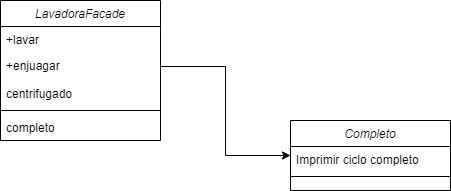

The diagram above was exported from draw.io. Its source (the exported page's mxGraphModel, read from the mxfile embedded in the PNG):
<mxGraphModel dx="868" dy="482" grid="1" gridSize="10" guides="1" tooltips="1" connect="1" arrows="1" fold="1" page="1" pageScale="1" pageWidth="827" pageHeight="1169" math="0" shadow="0">
  <root>
    <mxCell id="WIyWlLk6GJQsqaUBKTNV-0" />
    <mxCell id="WIyWlLk6GJQsqaUBKTNV-1" parent="WIyWlLk6GJQsqaUBKTNV-0" />
    <mxCell id="zkfFHV4jXpPFQw0GAbJ--0" value="LavadoraFacade" style="swimlane;fontStyle=2;align=center;verticalAlign=top;childLayout=stackLayout;horizontal=1;startSize=26;horizontalStack=0;resizeParent=1;resizeLast=0;collapsible=1;marginBottom=0;rounded=0;shadow=0;strokeWidth=1;" parent="WIyWlLk6GJQsqaUBKTNV-1" vertex="1">
      <mxGeometry x="220" y="120" width="160" height="140" as="geometry">
        <mxRectangle x="230" y="140" width="160" height="26" as="alternateBounds" />
      </mxGeometry>
    </mxCell>
    <mxCell id="zkfFHV4jXpPFQw0GAbJ--1" value="+lavar" style="text;align=left;verticalAlign=top;spacingLeft=4;spacingRight=4;overflow=hidden;rotatable=0;points=[[0,0.5],[1,0.5]];portConstraint=eastwest;" parent="zkfFHV4jXpPFQw0GAbJ--0" vertex="1">
      <mxGeometry y="26" width="160" height="26" as="geometry" />
    </mxCell>
    <mxCell id="zkfFHV4jXpPFQw0GAbJ--2" value="+enjuagar" style="text;align=left;verticalAlign=top;spacingLeft=4;spacingRight=4;overflow=hidden;rotatable=0;points=[[0,0.5],[1,0.5]];portConstraint=eastwest;rounded=0;shadow=0;html=0;" parent="zkfFHV4jXpPFQw0GAbJ--0" vertex="1">
      <mxGeometry y="52" width="160" height="28" as="geometry" />
    </mxCell>
    <mxCell id="zkfFHV4jXpPFQw0GAbJ--3" value="centrifugado" style="text;align=left;verticalAlign=top;spacingLeft=4;spacingRight=4;overflow=hidden;rotatable=0;points=[[0,0.5],[1,0.5]];portConstraint=eastwest;rounded=0;shadow=0;html=0;" parent="zkfFHV4jXpPFQw0GAbJ--0" vertex="1">
      <mxGeometry y="80" width="160" height="26" as="geometry" />
    </mxCell>
    <mxCell id="zkfFHV4jXpPFQw0GAbJ--4" value="" style="line;html=1;strokeWidth=1;align=left;verticalAlign=middle;spacingTop=-1;spacingLeft=3;spacingRight=3;rotatable=0;labelPosition=right;points=[];portConstraint=eastwest;" parent="zkfFHV4jXpPFQw0GAbJ--0" vertex="1">
      <mxGeometry y="106" width="160" height="8" as="geometry" />
    </mxCell>
    <mxCell id="zkfFHV4jXpPFQw0GAbJ--5" value="completo" style="text;align=left;verticalAlign=top;spacingLeft=4;spacingRight=4;overflow=hidden;rotatable=0;points=[[0,0.5],[1,0.5]];portConstraint=eastwest;" parent="zkfFHV4jXpPFQw0GAbJ--0" vertex="1">
      <mxGeometry y="114" width="160" height="26" as="geometry" />
    </mxCell>
    <mxCell id="-1uL0zK6g-XEXk9zAc1h-0" value="Completo" style="swimlane;fontStyle=2;align=center;verticalAlign=top;childLayout=stackLayout;horizontal=1;startSize=26;horizontalStack=0;resizeParent=1;resizeLast=0;collapsible=1;marginBottom=0;rounded=0;shadow=0;strokeWidth=1;" vertex="1" parent="WIyWlLk6GJQsqaUBKTNV-1">
      <mxGeometry x="510" y="240" width="160" height="70" as="geometry">
        <mxRectangle x="230" y="140" width="160" height="26" as="alternateBounds" />
      </mxGeometry>
    </mxCell>
    <mxCell id="-1uL0zK6g-XEXk9zAc1h-1" value="Imprimir ciclo completo" style="text;align=left;verticalAlign=top;spacingLeft=4;spacingRight=4;overflow=hidden;rotatable=0;points=[[0,0.5],[1,0.5]];portConstraint=eastwest;" vertex="1" parent="-1uL0zK6g-XEXk9zAc1h-0">
      <mxGeometry y="26" width="160" height="26" as="geometry" />
    </mxCell>
    <mxCell id="-1uL0zK6g-XEXk9zAc1h-4" value="" style="line;html=1;strokeWidth=1;align=left;verticalAlign=middle;spacingTop=-1;spacingLeft=3;spacingRight=3;rotatable=0;labelPosition=right;points=[];portConstraint=eastwest;" vertex="1" parent="-1uL0zK6g-XEXk9zAc1h-0">
      <mxGeometry y="52" width="160" height="8" as="geometry" />
    </mxCell>
    <mxCell id="-1uL0zK6g-XEXk9zAc1h-6" style="edgeStyle=orthogonalEdgeStyle;rounded=0;orthogonalLoop=1;jettySize=auto;html=1;exitX=1;exitY=0.5;exitDx=0;exitDy=0;entryX=0;entryY=0.5;entryDx=0;entryDy=0;" edge="1" parent="WIyWlLk6GJQsqaUBKTNV-1" source="zkfFHV4jXpPFQw0GAbJ--2" target="-1uL0zK6g-XEXk9zAc1h-0">
      <mxGeometry relative="1" as="geometry" />
    </mxCell>
  </root>
</mxGraphModel>